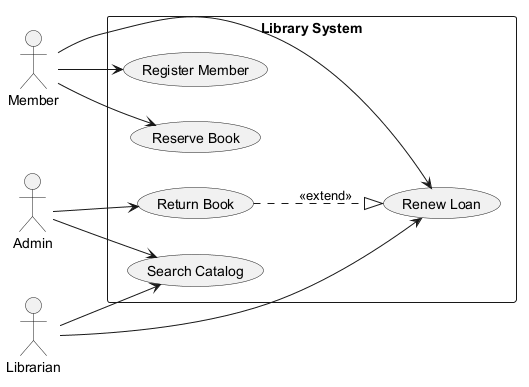

The diagram above was rendered by PlantUML. Its source (embedded in the PNG):
@startuml

left to right direction
actor "Admin" as A
actor "Member" as M
actor "Librarian" as L
rectangle "Library System" {
  usecase "Renew Loan" as UC_RenewLoan
  usecase "Register Member" as UC_RegisterMember
  usecase "Return Book" as UC_ReturnBook
  usecase "Reserve Book" as UC_ReserveBook
  usecase "Search Catalog" as UC_SearchCatalog
}
A --> UC_SearchCatalog
A --> UC_ReturnBook
M --> UC_RenewLoan
M --> UC_RegisterMember
M --> UC_ReserveBook
L --> UC_RenewLoan
L --> UC_SearchCatalog
UC_ReturnBook ..|> UC_RenewLoan : <<extend>>
@enduml